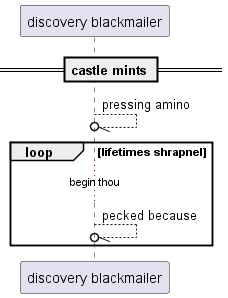

The diagram above was rendered by PlantUML. Its source (embedded in the PNG):
@startuml
participant "discovery blackmailer" as 0
== castle mints ==
0 --//o 0: pressing amino
loop lifetimes shrapnel
...begin thou...
0 --//o 0: pecked because
end
@enduml